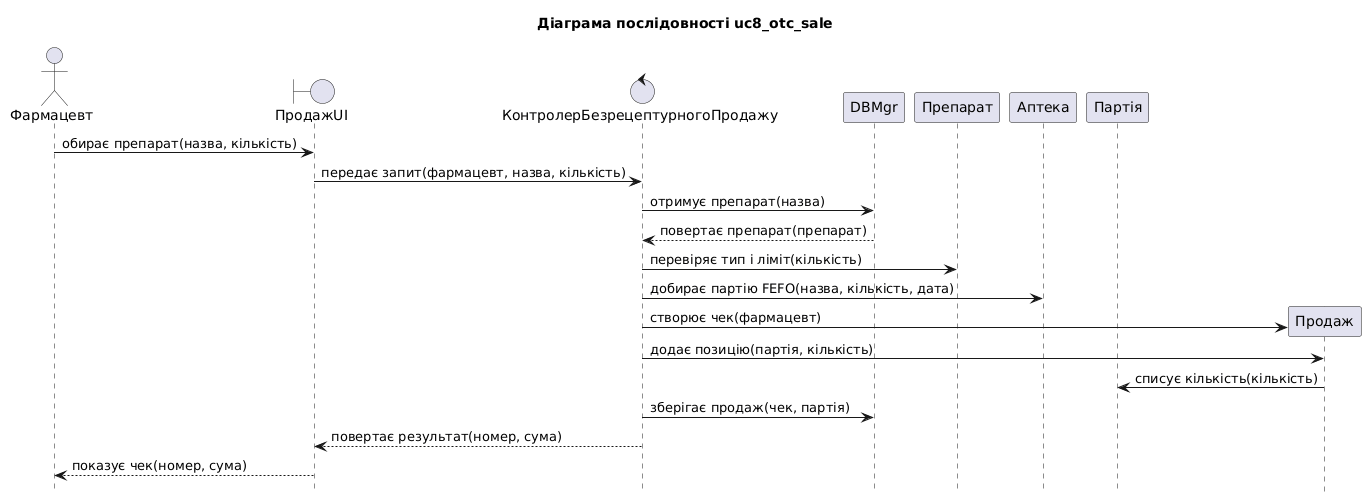

The diagram above was rendered by PlantUML. Its source (embedded in the PNG):
@startuml uc8_otc_sale
title Діаграма послідовності uc8_otc_sale
hide footbox

actor "Фармацевт" as P1
boundary "ПродажUI" as P2
control "КонтролерБезрецептурногоПродажу" as P3
participant "DBMgr" as P4
participant "Препарат" as P5
participant "Аптека" as P6
participant "Партія" as P8

P1 -> P2 : обирає препарат(назва, кількість)
P2 -> P3 : передає запит(фармацевт, назва, кількість)
P3 -> P4 : отримує препарат(назва)
P4 --> P3 : повертає препарат(препарат)
P3 -> P5 : перевіряє тип і ліміт(кількість)
P3 -> P6 : добирає партію FEFO(назва, кількість, дата)
create participant "Продаж" as P7
P3 -> P7 : створює чек(фармацевт)
P3 -> P7 : додає позицію(партія, кількість)
P7 -> P8 : списує кількість(кількість)
P3 -> P4 : зберігає продаж(чек, партія)
P3 --> P2 : повертає результат(номер, сума)
P2 --> P1 : показує чек(номер, сума)
@enduml